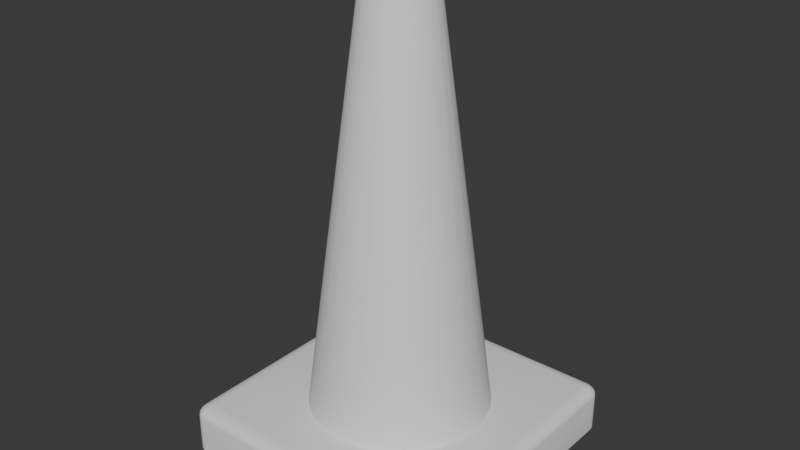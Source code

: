 # Source: Traffic_Cone.blend  (saved by Blender 4.2.66; exported with 4.5.12 LTS)
import bpy
from mathutils import Matrix  # noqa: F401  (used for matrix-valued properties, if any)

bpy.ops.wm.read_factory_settings(use_empty=True)
scene = bpy.context.scene
scene.name = 'Scene'

# ---- collections
col_collection = bpy.data.collections.new('Collection'); scene.collection.children.link(col_collection)

# ---- node groups
ng_auto_smooth = bpy.data.node_groups.new('Auto Smooth', 'GeometryNodeTree')
_s = ng_auto_smooth.interface.new_socket(name='Geometry', in_out='OUTPUT', socket_type='NodeSocketGeometry')
_s = ng_auto_smooth.interface.new_socket(name='Geometry', in_out='INPUT', socket_type='NodeSocketGeometry')
_s = ng_auto_smooth.interface.new_socket(name='Angle', in_out='INPUT', socket_type='NodeSocketFloat')
_s.subtype = 'ANGLE'
_s.min_value = 0.0
_s.max_value = 3.142
ng_auto_smooth.is_modifier = True
_N = ng_auto_smooth.nodes; _L = ng_auto_smooth.links
n0 = _N.new('NodeGroupOutput'); n0.name = 'Group Output'; n0.location = (480, -100)
n1 = _N.new('NodeGroupInput'); n1.name = 'Group Input'; n1.location = (-420, -300)
n2 = _N.new('NodeGroupInput'); n2.name = 'Group Input.001'; n2.location = (-60, -100)
n3 = _N.new('GeometryNodeSetShadeSmooth'); n3.name = 'Set Shade Smooth'; n3.location = (120, -100)
n3.domain = 'EDGE'
n4 = _N.new('GeometryNodeSetShadeSmooth'); n4.name = 'Set Shade Smooth.001'; n4.location = (300, -100)
n5 = _N.new('GeometryNodeInputMeshEdgeAngle'); n5.name = 'Edge Angle'; n5.location = (-420, -220)
n6 = _N.new('GeometryNodeInputEdgeSmooth'); n6.name = 'Is Edge Smooth'; n6.location = (-60, -160)
n7 = _N.new('GeometryNodeInputShadeSmooth'); n7.name = 'Is Face Smooth'; n7.location = (-240, -340)
n8 = _N.new('FunctionNodeBooleanMath'); n8.name = 'Boolean Math'; n8.location = (-60, -220)
n9 = _N.new('FunctionNodeCompare'); n9.name = 'Compare'; n9.location = (-240, -180)
n9.operation = 'LESS_EQUAL'
_L.new(n5.outputs[0], n9.inputs[0])
_L.new(n4.outputs[0], n0.inputs[0])
_L.new(n1.outputs[1], n9.inputs[1])
_L.new(n9.outputs[0], n8.inputs[0])
_L.new(n7.outputs[0], n8.inputs[1])
_L.new(n2.outputs[0], n3.inputs[0])
_L.new(n6.outputs[0], n3.inputs[1])
_L.new(n3.outputs[0], n4.inputs[0])
_L.new(n8.outputs[0], n3.inputs[2])
n0.is_active_output = True

# ---- world
world_world = bpy.data.worlds.new('World'); scene.world = world_world
world_world.use_nodes = True; world_world.node_tree.nodes.clear()
_N = world_world.node_tree.nodes; _L = world_world.node_tree.links
n0 = _N.new('ShaderNodeOutputWorld'); n0.name = 'World Output'; n0.location = (300, 300)
n1 = _N.new('ShaderNodeBackground'); n1.name = 'Background'; n1.location = (10, 300)
n1.inputs[0].default_value = (0.05088, 0.05088, 0.05088, 1.0)
_L.new(n1.outputs[0], n0.inputs[0])
n0.is_active_output = True
world_world.color = (0.05088, 0.05088, 0.05088)
world_world.use_sun_shadow = False
world_world.sun_shadow_jitter_overblur = 0.0

# ---- meshes
me_cube_001 = bpy.data.meshes.new('Cube.001')
me_cube_001.from_pydata([(-0.9, -1.0, 0.0), (-1.0, -0.9, 0.0), (-0.9309, -0.9951, 0.0), (-0.9588, -0.9809, 0.0), (-0.9809, -0.9588, 0.0), (-0.9951, -0.9309, 0.0), (-1.0, 0.9, 0.0), (-0.9, 1.0, 0.0), (-0.9951, 0.9309, 0.0), (-0.9809, 0.9588, 0.0), (-0.9588, 0.9809, 0.0), (-0.9309, 0.9951, 0.0), (1.0, -0.9, 0.0), (0.9, -1.0, 0.0), (0.9951, -0.9309, 0.0), (0.9809, -0.9588, 0.0), (0.9588, -0.9809, 0.0), (0.9309, -0.9951, 0.0), (0.9, 1.0, 0.0), (1.0, 0.9, 0.0), (0.9309, 0.9951, 0.0), (0.9588, 0.9809, 0.0), (0.9809, 0.9588, 0.0), (0.9951, 0.9309, 0.0), (-1.0, -0.9, 0.4), (-0.9309, -0.8946, 0.4951), (-0.9588, -0.8968, 0.4809), (-0.9809, -0.8985, 0.4588), (-0.9951, -0.8996, 0.4309), (-0.9, -1.0, 0.4), (-0.8946, -0.9309, 0.4951), (-0.8968, -0.9588, 0.4809), (-0.8985, -0.9809, 0.4588), (-0.8996, -0.9951, 0.4309), (-0.4438, -0.4438, 0.5), (-0.9951, -0.9309, 0.4), (-0.9286, -0.9093, 0.4951), (-0.9554, -0.918, 0.4809), (-0.9767, -0.9249, 0.4588), (-0.9904, -0.9294, 0.4309), (-0.9809, -0.9588, 0.4), (-0.9243, -0.9177, 0.4951), (-0.9471, -0.9342, 0.4809), (-0.9653, -0.9474, 0.4588), (-0.9769, -0.9559, 0.4309), (-0.9588, -0.9809, 0.4), (-0.9177, -0.9243, 0.4951), (-0.9342, -0.9471, 0.4809), (-0.9474, -0.9653, 0.4588), (-0.9559, -0.9769, 0.4309), (-0.9309, -0.9951, 0.4), (-0.9093, -0.9286, 0.4951), (-0.918, -0.9554, 0.4809), (-0.9249, -0.9767, 0.4588), (-0.9294, -0.9904, 0.4309), (-0.4438, 0.4438, 0.5), (-0.9, 1.0, 0.4), (-0.8946, 0.9309, 0.4951), (-0.8968, 0.9588, 0.4809), (-0.8985, 0.9809, 0.4588), (-0.8996, 0.9951, 0.4309), (-1.0, 0.9, 0.4), (-0.9309, 0.8946, 0.4951), (-0.9588, 0.8968, 0.4809), (-0.9809, 0.8985, 0.4588), (-0.9951, 0.8996, 0.4309), (-0.9309, 0.9951, 0.4), (-0.9093, 0.9286, 0.4951), (-0.918, 0.9554, 0.4809), (-0.9249, 0.9767, 0.4588), (-0.9294, 0.9904, 0.4309), (-0.9588, 0.9809, 0.4), (-0.9177, 0.9243, 0.4951), (-0.9342, 0.9471, 0.4809), (-0.9474, 0.9653, 0.4588), (-0.9559, 0.9769, 0.4309), (-0.9809, 0.9588, 0.4), (-0.9243, 0.9177, 0.4951), (-0.9471, 0.9342, 0.4809), (-0.9653, 0.9474, 0.4588), (-0.9769, 0.9559, 0.4309), (-0.9951, 0.9309, 0.4), (-0.9286, 0.9093, 0.4951), (-0.9554, 0.918, 0.4809), (-0.9767, 0.9249, 0.4588), (-0.9904, 0.9294, 0.4309), (0.9, -1.0, 0.4), (0.8946, -0.9309, 0.4951), (0.8968, -0.9588, 0.4809), (0.8985, -0.9809, 0.4588), (0.8996, -0.9951, 0.4309), (1.0, -0.9, 0.4), (0.9309, -0.8946, 0.4951), (0.9588, -0.8968, 0.4809), (0.9809, -0.8985, 0.4588), (0.9951, -0.8996, 0.4309), (0.4438, -0.4438, 0.5), (0.9309, -0.9951, 0.4), (0.9093, -0.9286, 0.4951), (0.918, -0.9554, 0.4809), (0.9249, -0.9767, 0.4588), (0.9294, -0.9904, 0.4309), (0.9588, -0.9809, 0.4), (0.9177, -0.9243, 0.4951), (0.9342, -0.9471, 0.4809), (0.9474, -0.9653, 0.4588), (0.9559, -0.9769, 0.4309), (0.9809, -0.9588, 0.4), (0.9243, -0.9177, 0.4951), (0.9471, -0.9342, 0.4809), (0.9653, -0.9474, 0.4588), (0.9769, -0.9559, 0.4309), (0.9951, -0.9309, 0.4), (0.9286, -0.9093, 0.4951), (0.9554, -0.918, 0.4809), (0.9767, -0.9249, 0.4588), (0.9904, -0.9294, 0.4309), (1.0, 0.9, 0.4), (0.9309, 0.8946, 0.4951), (0.9588, 0.8968, 0.4809), (0.9809, 0.8985, 0.4588), (0.9951, 0.8996, 0.4309), (0.9, 1.0, 0.4), (0.8946, 0.9309, 0.4951), (0.8968, 0.9588, 0.4809), (0.8985, 0.9809, 0.4588), (0.8996, 0.9951, 0.4309), (0.4438, 0.4438, 0.5), (0.9951, 0.9309, 0.4), (0.9286, 0.9093, 0.4951), (0.9554, 0.918, 0.4809), (0.9767, 0.9249, 0.4588), (0.9904, 0.9294, 0.4309), (0.9809, 0.9588, 0.4), (0.9243, 0.9177, 0.4951), (0.9471, 0.9342, 0.4809), (0.9653, 0.9474, 0.4588), (0.9769, 0.9559, 0.4309), (0.9588, 0.9809, 0.4), (0.9177, 0.9243, 0.4951), (0.9342, 0.9471, 0.4809), (0.9474, 0.9653, 0.4588), (0.9559, 0.9769, 0.4309), (0.9309, 0.9951, 0.4), (0.9093, 0.9286, 0.4951), (0.918, 0.9554, 0.4809), (0.9249, 0.9767, 0.4588), (0.9294, 0.9904, 0.4309), (-0.8992, 0.8992, 0.5), (0.8992, 0.8992, 0.5), (0.8992, -0.8992, 0.5), (-0.8992, -0.8992, 0.5), (5.219e-08, 0.6276, 0.5), (0.6276, -5.377e-08, 0.5), (-5.595e-08, -0.6276, 0.5), (-0.6276, 5.437e-08, 0.5), (0.2807, 0.5613, 0.5), (0.5613, -0.2807, 0.5), (-0.2807, -0.5613, 0.5), (-0.5613, 0.2807, 0.5), (-0.2807, 0.5613, 0.5), (0.5613, 0.2807, 0.5), (0.2807, -0.5613, 0.5), (-0.5613, -0.2807, 0.5), (0.3766, 0.5021, 0.5), (0.5021, -0.3766, 0.5), (-0.3766, -0.5021, 0.5), (-0.5021, 0.3766, 0.5), (-0.1522, 0.6089, 0.5), (0.6089, 0.1522, 0.5), (0.1522, -0.6089, 0.5), (-0.6089, -0.1522, 0.5), (0.1522, 0.6089, 0.5), (0.6089, -0.1522, 0.5), (-0.1522, -0.6089, 0.5), (-0.6089, 0.1522, 0.5), (-0.3766, 0.5021, 0.5), (0.5021, 0.3766, 0.5), (0.3766, -0.5021, 0.5), (-0.5021, -0.3766, 0.5), (0.1409, 0.1878, 4.9), (0.1085, 0.1439, 4.95), (0.1376, 0.1834, 4.919), (0.1303, 0.1735, 4.935), (0.1201, 0.1596, 4.946), (0.1274, 0.1274, 4.95), (0.166, 0.166, 4.9), (0.1412, 0.1412, 4.946), (0.1534, 0.1534, 4.935), (0.1621, 0.1621, 4.919), (0.1878, -0.1409, 4.9), (0.1439, -0.1085, 4.95), (0.1834, -0.1376, 4.919), (0.1735, -0.1303, 4.935), (0.1596, -0.1201, 4.946), (0.1274, -0.1274, 4.95), (0.166, -0.166, 4.9), (0.1412, -0.1412, 4.946), (0.1534, -0.1534, 4.935), (0.1621, -0.1621, 4.919), (-0.1409, -0.1878, 4.9), (-0.1085, -0.1439, 4.95), (-0.1376, -0.1834, 4.919), (-0.1303, -0.1735, 4.935), (-0.1201, -0.1596, 4.946), (-0.1274, -0.1274, 4.95), (-0.166, -0.166, 4.9), (-0.1412, -0.1412, 4.946), (-0.1534, -0.1534, 4.935), (-0.1621, -0.1621, 4.919), (-0.1878, 0.1409, 4.9), (-0.1439, 0.1085, 4.95), (-0.1834, 0.1376, 4.919), (-0.1735, 0.1303, 4.935), (-0.1596, 0.1201, 4.946), (-0.1274, 0.1274, 4.95), (-0.166, 0.166, 4.9), (-0.1412, 0.1412, 4.946), (-0.1534, 0.1534, 4.935), (-0.1621, 0.1621, 4.919), (-0.05694, 0.2278, 4.9), (-0.04398, 0.1745, 4.95), (-0.05563, 0.2224, 4.919), (-0.0527, 0.2104, 4.935), (-0.04861, 0.1936, 4.946), (-3.073e-08, 0.18, 4.95), (-2.898e-08, 0.2348, 4.9), (-3.033e-08, 0.1996, 4.946), (-2.992e-08, 0.2169, 4.935), (-2.942e-08, 0.2292, 4.919), (0.2278, 0.05694, 4.9), (0.1745, 0.04398, 4.95), (0.2224, 0.05563, 4.919), (0.2104, 0.0527, 4.935), (0.1936, 0.04861, 4.946), (0.18, -1.956e-08, 4.95), (0.2348, -2.128e-08, 4.9), (0.1996, -2.011e-08, 4.946), (0.2169, -2.066e-08, 4.935), (0.2292, -2.104e-08, 4.919), (0.05694, -0.2278, 4.9), (0.04398, -0.1745, 4.95), (0.05563, -0.2224, 4.919), (0.0527, -0.2104, 4.935), (0.04861, -0.1936, 4.946), (-6.799e-08, -0.18, 4.95), (-6.943e-08, -0.2348, 4.9), (-6.863e-08, -0.1996, 4.946), (-6.903e-08, -0.2169, 4.935), (-6.938e-08, -0.2292, 4.919), (-0.2278, -0.05694, 4.9), (-0.1745, -0.04398, 4.95), (-0.2224, -0.05563, 4.919), (-0.2104, -0.0527, 4.935), (-0.1936, -0.04861, 4.946), (-0.18, -9.313e-09, 4.95), (-0.2348, 1.917e-08, 4.9), (-0.1996, 1.426e-09, 4.946), (-0.2169, 1.071e-08, 4.935), (-0.2292, 1.685e-08, 4.919), (0.05694, 0.2278, 4.9), (0.04398, 0.1745, 4.95), (0.05563, 0.2224, 4.919), (0.0527, 0.2104, 4.935), (0.04861, 0.1936, 4.946), (0.08097, 0.1609, 4.95), (0.105, 0.21, 4.9), (0.08956, 0.1784, 4.946), (0.09714, 0.194, 4.935), (0.1026, 0.205, 4.919), (0.2278, -0.05694, 4.9), (0.1745, -0.04398, 4.95), (0.2224, -0.05563, 4.919), (0.2104, -0.0527, 4.935), (0.1936, -0.04861, 4.946), (0.1609, -0.08097, 4.95), (0.21, -0.105, 4.9), (0.1784, -0.08956, 4.946), (0.194, -0.09714, 4.935), (0.205, -0.1026, 4.919), (-0.05694, -0.2278, 4.9), (-0.04398, -0.1745, 4.95), (-0.05563, -0.2224, 4.919), (-0.0527, -0.2104, 4.935), (-0.04861, -0.1936, 4.946), (-0.08097, -0.1609, 4.95), (-0.105, -0.21, 4.9), (-0.08956, -0.1784, 4.946), (-0.09714, -0.194, 4.935), (-0.1026, -0.205, 4.919), (-0.2278, 0.05694, 4.9), (-0.1745, 0.04398, 4.95), (-0.2224, 0.05563, 4.919), (-0.2104, 0.0527, 4.935), (-0.1936, 0.04861, 4.946), (-0.1609, 0.08097, 4.95), (-0.21, 0.105, 4.9), (-0.1784, 0.08956, 4.946), (-0.194, 0.09714, 4.935), (-0.205, 0.1026, 4.919), (-0.1409, 0.1878, 4.9), (-0.1085, 0.1439, 4.95), (-0.1376, 0.1834, 4.919), (-0.1303, 0.1735, 4.935), (-0.1201, 0.1596, 4.946), (-0.08097, 0.1609, 4.95), (-0.105, 0.21, 4.9), (-0.08956, 0.1784, 4.946), (-0.09714, 0.194, 4.935), (-0.1026, 0.205, 4.919), (0.1878, 0.1409, 4.9), (0.1439, 0.1085, 4.95), (0.1834, 0.1376, 4.919), (0.1735, 0.1303, 4.935), (0.1596, 0.1201, 4.946), (0.1609, 0.08097, 4.95), (0.21, 0.105, 4.9), (0.1784, 0.08956, 4.946), (0.194, 0.09714, 4.935), (0.205, 0.1026, 4.919), (0.1409, -0.1878, 4.9), (0.1085, -0.1439, 4.95), (0.1376, -0.1834, 4.919), (0.1303, -0.1735, 4.935), (0.1201, -0.1596, 4.946), (0.08097, -0.1609, 4.95), (0.105, -0.21, 4.9), (0.08956, -0.1784, 4.946), (0.09714, -0.194, 4.935), (0.1026, -0.205, 4.919), (-0.1878, -0.1409, 4.9), (-0.1439, -0.1085, 4.95), (-0.1834, -0.1376, 4.919), (-0.1735, -0.1303, 4.935), (-0.1596, -0.1201, 4.946), (-0.1609, -0.08097, 4.95), (-0.21, -0.105, 4.9), (-0.1784, -0.08956, 4.946), (-0.194, -0.09714, 4.935), (-0.205, -0.1026, 4.919), (0.1085, 0.1439, 0.6713), (0.1274, 0.1274, 0.6713), (0.1439, -0.1085, 0.6713), (0.1274, -0.1274, 0.6713), (-0.1085, -0.1439, 0.6713), (-0.1274, -0.1274, 0.6713), (-0.1439, 0.1085, 0.6713), (-0.1274, 0.1274, 0.6713), (-0.04398, 0.1745, 0.6713), (-2.132e-06, 0.18, 0.6713), (0.1745, 0.04398, 0.6713), (0.18, -1.956e-08, 0.6713), (0.04398, -0.1745, 0.6713), (-2.169e-06, -0.18, 0.6713), (-0.1745, -0.04398, 0.6713), (-0.18, -9.313e-09, 0.6713), (0.04398, 0.1745, 0.6713), (0.08097, 0.1609, 0.6713), (0.1745, -0.04398, 0.6713), (0.1609, -0.08097, 0.6713), (-0.04398, -0.1745, 0.6713), (-0.08098, -0.1609, 0.6713), (-0.1745, 0.04398, 0.6713), (-0.1609, 0.08097, 0.6713), (-0.1085, 0.1439, 0.6713), (-0.08098, 0.1609, 0.6713), (0.1439, 0.1085, 0.6713), (0.1609, 0.08097, 0.6713), (0.1085, -0.1439, 0.6713), (0.08097, -0.1609, 0.6713), (-0.1439, -0.1085, 0.6713), (-0.1609, -0.08097, 0.6713)], [], [(4, 40, 35, 5), (97, 17, 16, 102), (0, 29, 50, 2), (81, 8, 6, 61), (13, 86, 29, 0), (56, 7, 11, 66), (2, 50, 45, 3), (3, 45, 40, 4), (1, 24, 61, 6), (7, 56, 122, 18), (71, 10, 9, 76), (76, 9, 8, 81), (86, 13, 17, 97), (66, 11, 10, 71), (143, 20, 18, 122), (133, 22, 21, 138), (138, 21, 20, 143), (128, 23, 22, 133), (112, 14, 12, 91), (102, 16, 15, 107), (107, 15, 14, 112), (117, 19, 23, 128), (19, 117, 91, 12), (6, 8, 9, 10, 11, 7, 18, 20, 21, 22, 23, 19, 12, 14, 15, 16, 17, 13, 0, 2, 3, 4, 5, 1), (151, 51, 30), (30, 51, 52, 31), (31, 52, 53, 32), (32, 53, 54, 33), (33, 54, 50, 29), (151, 46, 51), (51, 46, 47, 52), (52, 47, 48, 53), (53, 48, 49, 54), (54, 49, 45, 50), (151, 41, 46), (46, 41, 42, 47), (47, 42, 43, 48), (48, 43, 44, 49), (49, 44, 40, 45), (151, 36, 41), (41, 36, 37, 42), (42, 37, 38, 43), (43, 38, 39, 44), (44, 39, 35, 40), (151, 25, 36), (36, 25, 26, 37), (37, 26, 27, 38), (38, 27, 28, 39), (39, 28, 24, 35), (148, 57, 67), (67, 57, 58, 68), (68, 58, 59, 69), (69, 59, 60, 70), (70, 60, 56, 66), (148, 67, 72), (72, 67, 68, 73), (73, 68, 69, 74), (74, 69, 70, 75), (75, 70, 66, 71), (148, 72, 77), (77, 72, 73, 78), (78, 73, 74, 79), (79, 74, 75, 80), (80, 75, 71, 76), (148, 77, 82), (82, 77, 78, 83), (83, 78, 79, 84), (84, 79, 80, 85), (85, 80, 76, 81), (148, 82, 62), (62, 82, 83, 63), (63, 83, 84, 64), (64, 84, 85, 65), (65, 85, 81, 61), (149, 118, 129), (129, 118, 119, 130), (130, 119, 120, 131), (131, 120, 121, 132), (132, 121, 117, 128), (149, 129, 134), (134, 129, 130, 135), (135, 130, 131, 136), (136, 131, 132, 137), (137, 132, 128, 133), (149, 134, 139), (139, 134, 135, 140), (140, 135, 136, 141), (141, 136, 137, 142), (142, 137, 133, 138), (149, 139, 144), (144, 139, 140, 145), (145, 140, 141, 146), (146, 141, 142, 147), (147, 142, 138, 143), (149, 144, 123), (123, 144, 145, 124), (124, 145, 146, 125), (125, 146, 147, 126), (126, 147, 143, 122), (150, 87, 98), (98, 87, 88, 99), (99, 88, 89, 100), (100, 89, 90, 101), (101, 90, 86, 97), (150, 98, 103), (103, 98, 99, 104), (104, 99, 100, 105), (105, 100, 101, 106), (106, 101, 97, 102), (150, 103, 108), (108, 103, 104, 109), (109, 104, 105, 110), (110, 105, 106, 111), (111, 106, 102, 107), (150, 108, 113), (113, 108, 109, 114), (114, 109, 110, 115), (115, 110, 111, 116), (116, 111, 107, 112), (150, 113, 92), (92, 113, 114, 93), (93, 114, 115, 94), (94, 115, 116, 95), (95, 116, 112, 91), (151, 148, 62, 25), (25, 62, 63, 26), (26, 63, 64, 27), (27, 64, 65, 28), (28, 65, 61, 24), (150, 151, 30, 87), (87, 30, 31, 88), (88, 31, 32, 89), (89, 32, 33, 90), (90, 33, 29, 86), (91, 117, 121, 95), (95, 121, 120, 94), (94, 120, 119, 93), (93, 119, 118, 92), (92, 118, 149, 150), (122, 56, 60, 126), (126, 60, 59, 125), (125, 59, 58, 124), (124, 58, 57, 123), (123, 57, 148, 149), (5, 35, 24, 1), (55, 176, 160, 168, 152, 172, 156, 164, 127, 149, 148), (127, 177, 161, 169, 153, 173, 157, 165, 96, 150, 149), (96, 178, 162, 170, 154, 174, 158, 166, 34, 151, 150), (34, 179, 163, 171, 155, 175, 159, 167, 55, 148, 151), (156, 172, 260, 266), (164, 156, 266, 180), (163, 179, 330, 336), (152, 168, 220, 226), (96, 165, 190, 196), (177, 127, 186, 310), (34, 166, 200, 206), (178, 96, 196, 320), (168, 160, 306, 220), (55, 167, 210, 216), (179, 34, 206, 330), (169, 161, 316, 230), (176, 55, 216, 300), (170, 162, 326, 240), (172, 152, 226, 260), (171, 163, 336, 250), (173, 153, 236, 270), (157, 173, 270, 276), (174, 154, 246, 280), (158, 174, 280, 286), (195, 191, 342, 343), (175, 155, 256, 290), (159, 175, 290, 296), (165, 157, 276, 190), (153, 169, 230, 236), (160, 176, 300, 306), (166, 158, 286, 200), (154, 170, 240, 246), (161, 177, 310, 316), (167, 159, 296, 210), (155, 171, 250, 256), (162, 178, 320, 326), (181, 185, 187, 184), (184, 187, 188, 183), (183, 188, 189, 182), (182, 189, 186, 180), (191, 195, 197, 194), (194, 197, 198, 193), (193, 198, 199, 192), (192, 199, 196, 190), (201, 205, 207, 204), (204, 207, 208, 203), (203, 208, 209, 202), (202, 209, 206, 200), (211, 215, 217, 214), (214, 217, 218, 213), (213, 218, 219, 212), (212, 219, 216, 210), (221, 225, 227, 224), (224, 227, 228, 223), (223, 228, 229, 222), (222, 229, 226, 220), (231, 235, 237, 234), (234, 237, 238, 233), (233, 238, 239, 232), (232, 239, 236, 230), (241, 245, 247, 244), (244, 247, 248, 243), (243, 248, 249, 242), (242, 249, 246, 240), (251, 255, 257, 254), (254, 257, 258, 253), (253, 258, 259, 252), (252, 259, 256, 250), (261, 265, 267, 264), (264, 267, 268, 263), (263, 268, 269, 262), (262, 269, 266, 260), (271, 275, 277, 274), (274, 277, 278, 273), (273, 278, 279, 272), (272, 279, 276, 270), (281, 285, 287, 284), (284, 287, 288, 283), (283, 288, 289, 282), (282, 289, 286, 280), (291, 295, 297, 294), (294, 297, 298, 293), (293, 298, 299, 292), (292, 299, 296, 290), (301, 305, 307, 304), (304, 307, 308, 303), (303, 308, 309, 302), (302, 309, 306, 300), (311, 315, 317, 314), (314, 317, 318, 313), (313, 318, 319, 312), (312, 319, 316, 310), (321, 325, 327, 324), (324, 327, 328, 323), (323, 328, 329, 322), (322, 329, 326, 320), (331, 335, 337, 334), (334, 337, 338, 333), (333, 338, 339, 332), (332, 339, 336, 330), (265, 181, 184, 267), (267, 184, 183, 268), (268, 183, 182, 269), (269, 182, 180, 266), (275, 191, 194, 277), (277, 194, 193, 278), (278, 193, 192, 279), (279, 192, 190, 276), (285, 201, 204, 287), (287, 204, 203, 288), (288, 203, 202, 289), (289, 202, 200, 286), (295, 211, 214, 297), (297, 214, 213, 298), (298, 213, 212, 299), (299, 212, 210, 296), (305, 221, 224, 307), (307, 224, 223, 308), (308, 223, 222, 309), (309, 222, 220, 306), (315, 231, 234, 317), (317, 234, 233, 318), (318, 233, 232, 319), (319, 232, 230, 316), (325, 241, 244, 327), (327, 244, 243, 328), (328, 243, 242, 329), (329, 242, 240, 326), (335, 251, 254, 337), (337, 254, 253, 338), (338, 253, 252, 339), (339, 252, 250, 336), (225, 261, 264, 227), (227, 264, 263, 228), (228, 263, 262, 229), (229, 262, 260, 226), (235, 271, 274, 237), (237, 274, 273, 238), (238, 273, 272, 239), (239, 272, 270, 236), (245, 281, 284, 247), (247, 284, 283, 248), (248, 283, 282, 249), (249, 282, 280, 246), (255, 291, 294, 257), (257, 294, 293, 258), (258, 293, 292, 259), (259, 292, 290, 256), (215, 301, 304, 217), (217, 304, 303, 218), (218, 303, 302, 219), (219, 302, 300, 216), (185, 311, 314, 187), (187, 314, 313, 188), (188, 313, 312, 189), (189, 312, 310, 186), (195, 321, 324, 197), (197, 324, 323, 198), (198, 323, 322, 199), (199, 322, 320, 196), (205, 331, 334, 207), (207, 334, 333, 208), (208, 333, 332, 209), (209, 332, 330, 206), (127, 164, 180, 186), (340, 357, 356, 349, 348, 365, 364, 347, 346, 363, 362, 355, 354, 371, 370, 345, 344, 361, 360, 353, 352, 369, 368, 343, 342, 359, 358, 351, 350, 367, 366, 341), (185, 181, 340, 341), (331, 205, 345, 370), (251, 335, 371, 354), (281, 245, 353, 360), (201, 285, 361, 344), (311, 185, 341, 366), (231, 315, 367, 350), (261, 225, 349, 356), (181, 265, 357, 340), (291, 255, 355, 362), (335, 331, 370, 371), (211, 295, 363, 346), (325, 321, 368, 369), (315, 311, 366, 367), (305, 301, 364, 365), (321, 195, 343, 368), (295, 291, 362, 363), (241, 325, 369, 352), (285, 281, 360, 361), (275, 271, 358, 359), (265, 261, 356, 357), (255, 251, 354, 355), (271, 235, 351, 358), (191, 275, 359, 342), (245, 241, 352, 353), (235, 231, 350, 351), (225, 221, 348, 349), (215, 211, 346, 347), (301, 215, 347, 364), (221, 305, 365, 348), (205, 201, 344, 345)])
me_cube_001.polygons.foreach_set('use_smooth', [True] * 342)
_uv = me_cube_001.uv_layers.new(name='UVMap')
_uv.uv.foreach_set('vector', [0.2994, 0.8297, 0.3597, 0.8233, 0.3604, 0.8278, 0.3001, 0.8342, 0.4349, 0.8219, 0.3749, 0.8297, 0.3741, 0.8252, 0.4341, 0.8174, 0.2985, 0.8164, 0.3588, 0.81, 0.3589, 0.814, 0.2986, 0.8204, 0.2847, 0.8574, 0.2243, 0.8622, 0.2242, 0.8577, 0.2846, 0.8529, 0.3034, 0.6132, 0.3637, 0.6068, 0.3588, 0.81, 0.2985, 0.8164, 0.2109, 0.6106, 0.1505, 0.6154, 0.1507, 0.6116, 0.2111, 0.6068, 0.2986, 0.8204, 0.3589, 0.814, 0.3592, 0.8186, 0.2989, 0.825, 0.2989, 0.825, 0.3592, 0.8186, 0.3597, 0.8233, 0.2994, 0.8297, 0.2248, 0.6154, 0.2852, 0.6106, 0.2846, 0.8529, 0.2242, 0.8577, 0.1505, 0.6154, 0.2109, 0.6106, 0.2103, 0.8529, 0.1499, 0.8577, 0.2857, 0.8668, 0.2252, 0.8716, 0.2247, 0.867, 0.2851, 0.8622, 0.2851, 0.8622, 0.2247, 0.867, 0.2243, 0.8622, 0.2847, 0.8574, 0.4359, 0.8256, 0.3759, 0.8335, 0.3749, 0.8297, 0.4349, 0.8219, 0.2864, 0.8707, 0.226, 0.8755, 0.2252, 0.8716, 0.2857, 0.8668, 0.2105, 0.8574, 0.15, 0.8622, 0.1499, 0.8577, 0.2103, 0.8529, 0.2114, 0.8668, 0.151, 0.8716, 0.1504, 0.867, 0.2108, 0.8622, 0.2108, 0.8622, 0.1504, 0.867, 0.15, 0.8622, 0.2105, 0.8574, 0.2121, 0.8707, 0.1517, 0.8755, 0.151, 0.8716, 0.2114, 0.8668, 0.4332, 0.8081, 0.3731, 0.8159, 0.3731, 0.812, 0.4331, 0.8042, 0.4341, 0.8174, 0.3741, 0.8252, 0.3735, 0.8204, 0.4335, 0.8126, 0.4335, 0.8126, 0.3735, 0.8204, 0.3731, 0.8159, 0.4332, 0.8081, 0.2129, 0.8736, 0.1525, 0.8784, 0.1517, 0.8755, 0.2121, 0.8707, 0.3782, 0.6147, 0.4382, 0.6069, 0.4331, 0.8042, 0.3731, 0.812, 0.441, 2.416e-08, 0.4457, 0.0007497, 0.45, 0.002925, 0.4534, 0.006314, 0.4555, 0.01058, 0.4563, 0.01532, 0.4563, 0.291, 0.4555, 0.2958, 0.4534, 0.3, 0.45, 0.3034, 0.4457, 0.3056, 0.441, 0.3064, 0.1652, 0.3064, 0.1605, 0.3056, 0.1562, 0.3034, 0.1529, 0.3, 0.1507, 0.2958, 0.1499, 0.291, 0.1499, 0.01532, 0.1507, 0.01058, 0.1529, 0.006314, 0.1562, 0.002925, 0.1605, 0.0007497, 0.1652, 3.346e-09, 0.1624, 0.5943, 0.1579, 0.5958, 0.1576, 0.5936, 0.1576, 0.5936, 0.1579, 0.5958, 0.1538, 0.5971, 0.1533, 0.5938, 0.1533, 0.5938, 0.1538, 0.5971, 0.1505, 0.5981, 0.1499, 0.5941, 0.3682, 0.8108, 0.3683, 0.8142, 0.3637, 0.8138, 0.3636, 0.8099, 0.3636, 0.8099, 0.3637, 0.8138, 0.3589, 0.814, 0.3588, 0.81, 0.1624, 0.5943, 0.1586, 0.5971, 0.1579, 0.5958, 0.1579, 0.5958, 0.1586, 0.5971, 0.155, 0.5996, 0.1538, 0.5971, 0.3722, 0.8153, 0.3724, 0.818, 0.3685, 0.8179, 0.3683, 0.8142, 0.3683, 0.8142, 0.3685, 0.8179, 0.364, 0.8181, 0.3637, 0.8138, 0.3637, 0.8138, 0.364, 0.8181, 0.3592, 0.8186, 0.3589, 0.814, 0.1624, 0.5943, 0.1596, 0.5981, 0.1586, 0.5971, 0.1586, 0.5971, 0.1596, 0.5981, 0.157, 0.6016, 0.155, 0.5996, 0.3724, 0.818, 0.3727, 0.8207, 0.3689, 0.8218, 0.3685, 0.8179, 0.3685, 0.8179, 0.3689, 0.8218, 0.3645, 0.8227, 0.364, 0.8181, 0.364, 0.8181, 0.3645, 0.8227, 0.3597, 0.8233, 0.3592, 0.8186, 0.1624, 0.5943, 0.1608, 0.5988, 0.1596, 0.5981, 0.1596, 0.5981, 0.1608, 0.5988, 0.1595, 0.6029, 0.157, 0.6016, 0.3727, 0.8207, 0.3731, 0.8233, 0.3695, 0.8254, 0.3689, 0.8218, 0.3689, 0.8218, 0.3695, 0.8254, 0.3651, 0.8269, 0.3645, 0.8227, 0.3645, 0.8227, 0.3651, 0.8269, 0.3604, 0.8278, 0.3597, 0.8233, 0.1624, 0.5943, 0.1631, 0.5992, 0.1608, 0.5988, 0.1608, 0.5988, 0.1631, 0.5992, 0.1627, 0.6035, 0.1595, 0.6029, 0.1595, 0.6029, 0.1627, 0.6035, 0.1624, 0.6068, 0.1584, 0.6061, 0.2947, 0.6083, 0.2946, 0.6115, 0.29, 0.6107, 0.2902, 0.607, 0.2902, 0.607, 0.29, 0.6107, 0.2852, 0.6106, 0.2854, 0.6068, 0.4379, 0.5977, 0.4428, 0.5971, 0.4424, 0.5993, 0.4424, 0.5993, 0.4428, 0.5971, 0.447, 0.5975, 0.4465, 0.6007, 0.4465, 0.6007, 0.447, 0.5975, 0.4504, 0.5978, 0.4497, 0.6018, 0.2204, 0.6083, 0.2203, 0.6115, 0.2157, 0.6107, 0.2159, 0.607, 0.2159, 0.607, 0.2157, 0.6107, 0.2109, 0.6106, 0.2111, 0.6068, 0.4379, 0.5977, 0.4424, 0.5993, 0.4417, 0.6006, 0.4417, 0.6006, 0.4424, 0.5993, 0.4465, 0.6007, 0.4452, 0.6032, 0.4452, 0.6032, 0.4465, 0.6007, 0.4497, 0.6018, 0.4479, 0.6052, 0.2948, 0.8648, 0.2954, 0.868, 0.2911, 0.8698, 0.2904, 0.8661, 0.2904, 0.8661, 0.2911, 0.8698, 0.2864, 0.8707, 0.2857, 0.8668, 0.4379, 0.5977, 0.4417, 0.6006, 0.4407, 0.6016, 0.4407, 0.6016, 0.4417, 0.6006, 0.4452, 0.6032, 0.4432, 0.6051, 0.2982, 0.8604, 0.2985, 0.8631, 0.2948, 0.8648, 0.2944, 0.8611, 0.2944, 0.8611, 0.2948, 0.8648, 0.2904, 0.8661, 0.2899, 0.8618, 0.2899, 0.8618, 0.2904, 0.8661, 0.2857, 0.8668, 0.2851, 0.8622, 0.4379, 0.5977, 0.4407, 0.6016, 0.4394, 0.6022, 0.4394, 0.6022, 0.4407, 0.6016, 0.4432, 0.6051, 0.4407, 0.6064, 0.298, 0.8576, 0.2982, 0.8604, 0.2944, 0.8611, 0.2941, 0.8573, 0.2941, 0.8573, 0.2944, 0.8611, 0.2899, 0.8618, 0.2895, 0.8572, 0.2895, 0.8572, 0.2899, 0.8618, 0.2851, 0.8622, 0.2847, 0.8574, 0.4379, 0.5977, 0.4394, 0.6022, 0.4371, 0.6026, 0.4371, 0.6026, 0.4394, 0.6022, 0.4407, 0.6064, 0.4374, 0.6068, 0.2979, 0.8545, 0.298, 0.8576, 0.2941, 0.8573, 0.294, 0.8534, 0.294, 0.8534, 0.2941, 0.8573, 0.2895, 0.8572, 0.2894, 0.8529, 0.2894, 0.8529, 0.2895, 0.8572, 0.2847, 0.8574, 0.2846, 0.8529, 0.4413, 0.3223, 0.4406, 0.3174, 0.4429, 0.3178, 0.4429, 0.3178, 0.4406, 0.3174, 0.441, 0.3131, 0.4443, 0.3137, 0.4443, 0.3137, 0.441, 0.3131, 0.4413, 0.3097, 0.4454, 0.3104, 0.2211, 0.868, 0.2218, 0.8704, 0.2175, 0.8726, 0.2168, 0.8698, 0.2168, 0.8698, 0.2175, 0.8726, 0.2129, 0.8736, 0.2121, 0.8707, 0.4413, 0.3223, 0.4429, 0.3178, 0.4442, 0.3185, 0.4442, 0.3185, 0.4429, 0.3178, 0.4443, 0.3137, 0.4467, 0.315, 0.4467, 0.315, 0.4443, 0.3137, 0.4454, 0.3104, 0.4488, 0.3122, 0.2205, 0.8648, 0.2211, 0.868, 0.2168, 0.8698, 0.2161, 0.8661, 0.2161, 0.8661, 0.2168, 0.8698, 0.2121, 0.8707, 0.2114, 0.8668, 0.4413, 0.3223, 0.4442, 0.3185, 0.4452, 0.3195, 0.4452, 0.3195, 0.4442, 0.3185, 0.4467, 0.315, 0.4487, 0.317, 0.2239, 0.8604, 0.2242, 0.8631, 0.2205, 0.8648, 0.2201, 0.8611, 0.2201, 0.8611, 0.2205, 0.8648, 0.2161, 0.8661, 0.2156, 0.8618, 0.2156, 0.8618, 0.2161, 0.8661, 0.2114, 0.8668, 0.2108, 0.8622, 0.4413, 0.3223, 0.4452, 0.3195, 0.4458, 0.3208, 0.4458, 0.3208, 0.4452, 0.3195, 0.4487, 0.317, 0.4499, 0.3195, 0.2237, 0.8576, 0.2239, 0.8604, 0.2201, 0.8611, 0.2198, 0.8573, 0.2198, 0.8573, 0.2201, 0.8611, 0.2156, 0.8618, 0.2152, 0.8572, 0.2152, 0.8572, 0.2156, 0.8618, 0.2108, 0.8622, 0.2105, 0.8574, 0.4413, 0.3223, 0.4458, 0.3208, 0.4461, 0.323, 0.4461, 0.323, 0.4458, 0.3208, 0.4499, 0.3195, 0.4504, 0.3227, 0.2236, 0.8545, 0.2237, 0.8576, 0.2198, 0.8573, 0.2197, 0.8534, 0.2197, 0.8534, 0.2198, 0.8573, 0.2152, 0.8572, 0.2151, 0.8529, 0.2151, 0.8529, 0.2152, 0.8572, 0.2105, 0.8574, 0.2103, 0.8529, 0.1658, 0.3189, 0.161, 0.3195, 0.1614, 0.3173, 0.1614, 0.3173, 0.161, 0.3195, 0.1567, 0.3191, 0.1573, 0.3159, 0.1573, 0.3159, 0.1567, 0.3191, 0.1533, 0.3188, 0.154, 0.3148, 0.444, 0.8193, 0.4448, 0.8226, 0.4405, 0.8245, 0.4396, 0.8209, 0.4396, 0.8209, 0.4405, 0.8245, 0.4359, 0.8256, 0.4349, 0.8219, 0.1658, 0.3189, 0.1614, 0.3173, 0.162, 0.316, 0.162, 0.316, 0.1614, 0.3173, 0.1573, 0.3159, 0.1586, 0.3134, 0.4471, 0.8147, 0.4476, 0.8173, 0.444, 0.8193, 0.4433, 0.8157, 0.4433, 0.8157, 0.444, 0.8193, 0.4396, 0.8209, 0.4389, 0.8166, 0.4389, 0.8166, 0.4396, 0.8209, 0.4349, 0.8219, 0.4341, 0.8174, 0.1658, 0.3189, 0.162, 0.316, 0.1631, 0.315, 0.1631, 0.315, 0.162, 0.316, 0.1586, 0.3134, 0.1606, 0.3115, 0.4468, 0.8119, 0.4471, 0.8147, 0.4433, 0.8157, 0.4428, 0.8119, 0.4428, 0.8119, 0.4433, 0.8157, 0.4389, 0.8166, 0.4383, 0.8121, 0.4383, 0.8121, 0.4389, 0.8166, 0.4341, 0.8174, 0.4335, 0.8126, 0.1658, 0.3189, 0.1631, 0.315, 0.1643, 0.3144, 0.1643, 0.3144, 0.1631, 0.315, 0.1606, 0.3115, 0.1631, 0.3102, 0.4465, 0.8092, 0.4468, 0.8119, 0.4428, 0.8119, 0.4426, 0.8082, 0.4426, 0.8082, 0.4428, 0.8119, 0.4383, 0.8121, 0.4379, 0.8078, 0.4379, 0.8078, 0.4383, 0.8121, 0.4335, 0.8126, 0.4332, 0.8081, 0.1658, 0.3189, 0.1643, 0.3144, 0.1666, 0.314, 0.1666, 0.314, 0.1643, 0.3144, 0.1631, 0.3102, 0.1663, 0.3097, 0.1663, 0.3097, 0.1631, 0.3102, 0.162, 0.3069, 0.1661, 0.3064, 0.4425, 0.8049, 0.4426, 0.8082, 0.4379, 0.8078, 0.4379, 0.804, 0.4379, 0.804, 0.4379, 0.8078, 0.4332, 0.8081, 0.4331, 0.8042, 0.1624, 0.5943, 0.4379, 0.5977, 0.4371, 0.6026, 0.1631, 0.5992, 0.1631, 0.5992, 0.4371, 0.6026, 0.4374, 0.6068, 0.1627, 0.6035, 0.2985, 0.6131, 0.2979, 0.8545, 0.294, 0.8534, 0.2946, 0.6115, 0.2946, 0.6115, 0.294, 0.8534, 0.2894, 0.8529, 0.29, 0.6107, 0.29, 0.6107, 0.2894, 0.8529, 0.2846, 0.8529, 0.2852, 0.6106, 0.1658, 0.3189, 0.1624, 0.5943, 0.1576, 0.5936, 0.161, 0.3195, 0.161, 0.3195, 0.1576, 0.5936, 0.1533, 0.5938, 0.1567, 0.3191, 0.1567, 0.3191, 0.1533, 0.5938, 0.1499, 0.5941, 0.1533, 0.3188, 0.3731, 0.608, 0.3682, 0.8108, 0.3636, 0.8099, 0.3685, 0.6069, 0.3685, 0.6069, 0.3636, 0.8099, 0.3588, 0.81, 0.3637, 0.6068, 0.4331, 0.8042, 0.4382, 0.6069, 0.443, 0.6068, 0.4379, 0.804, 0.4379, 0.804, 0.443, 0.6068, 0.4476, 0.6079, 0.4425, 0.8049, 0.1661, 0.3064, 0.4413, 0.3097, 0.441, 0.3131, 0.1663, 0.3097, 0.1663, 0.3097, 0.441, 0.3131, 0.4406, 0.3174, 0.1666, 0.314, 0.1666, 0.314, 0.4406, 0.3174, 0.4413, 0.3223, 0.1658, 0.3189, 0.2103, 0.8529, 0.2109, 0.6106, 0.2157, 0.6107, 0.2151, 0.8529, 0.2151, 0.8529, 0.2157, 0.6107, 0.2203, 0.6115, 0.2197, 0.8534, 0.2197, 0.8534, 0.2203, 0.6115, 0.2242, 0.6131, 0.2236, 0.8545, 0.4504, 0.3227, 0.447, 0.5975, 0.4428, 0.5971, 0.4461, 0.323, 0.4461, 0.323, 0.4428, 0.5971, 0.4379, 0.5977, 0.4413, 0.3223, 0.225, 0.6116, 0.2854, 0.6068, 0.2852, 0.6106, 0.2248, 0.6154, 0.369, 0.5271, 0.3781, 0.5169, 0.3873, 0.5023, 0.3948, 0.4828, 0.398, 0.4595, 0.3954, 0.4361, 0.3884, 0.4164, 0.3795, 0.4016, 0.3707, 0.3912, 0.4413, 0.3223, 0.4379, 0.5977, 0.3707, 0.3912, 0.3605, 0.3821, 0.3459, 0.3728, 0.3263, 0.3653, 0.303, 0.3622, 0.2797, 0.3647, 0.2599, 0.3718, 0.2451, 0.3807, 0.2347, 0.3895, 0.1658, 0.3189, 0.4413, 0.3223, 0.2347, 0.3895, 0.2257, 0.3997, 0.2164, 0.4142, 0.2089, 0.4338, 0.2057, 0.4571, 0.2083, 0.4805, 0.2154, 0.5002, 0.2243, 0.515, 0.2331, 0.5254, 0.1624, 0.5943, 0.1658, 0.3189, 0.2331, 0.5254, 0.2432, 0.5345, 0.2578, 0.5437, 0.2774, 0.5513, 0.3007, 0.5544, 0.324, 0.5518, 0.3438, 0.5448, 0.3586, 0.5359, 0.369, 0.5271, 0.4379, 0.5977, 0.1624, 0.5943, 0.518, 0.6832, 0.4973, 0.684, 0.4716, 0.009154, 0.4794, 0.008855, 0.5352, 0.6821, 0.518, 0.6832, 0.4794, 0.008855, 0.4858, 0.008416, 0.8265, 0.6792, 0.8099, 0.6809, 0.7583, 0.007092, 0.7645, 0.006477, 0.4754, 0.6841, 0.4563, 0.6832, 0.4563, 0.008839, 0.4634, 0.009167, 0.08181, 0.6825, 0.06825, 0.6815, 0.1194, 0.008373, 0.1244, 0.008751, 0.5612, 0.6794, 0.5485, 0.6808, 0.4908, 0.007955, 0.4955, 0.007405, 0.7964, 0.6819, 0.7828, 0.6827, 0.7481, 0.007759, 0.7532, 0.007475, 0.09539, 0.6832, 0.08181, 0.6825, 0.1244, 0.008751, 0.1295, 0.009016, 0.7274, 0.6742, 0.7117, 0.6772, 0.6367, 0.006595, 0.6426, 0.005476, 0.684, 0.6808, 0.6708, 0.6821, 0.6214, 0.008416, 0.6263, 0.007955, 0.8099, 0.6809, 0.7964, 0.6819, 0.7532, 0.007475, 0.7583, 0.007092, 0.5918, 0.6742, 0.5761, 0.6772, 0.5011, 0.006595, 0.507, 0.005476, 0.6968, 0.6794, 0.684, 0.6808, 0.6263, 0.007955, 0.6311, 0.007405, 0.1313, 0.6835, 0.1122, 0.6837, 0.1358, 0.009181, 0.143, 0.009118, 0.4973, 0.684, 0.4754, 0.6841, 0.4634, 0.009167, 0.4716, 0.009154, 0.8451, 0.6768, 0.8265, 0.6792, 0.7645, 0.006477, 0.7715, 0.00556, 0.03258, 0.6773, 0.01425, 0.6738, 0.09917, 0.005498, 0.106, 0.006781, 0.05152, 0.6798, 0.03258, 0.6773, 0.106, 0.006781, 0.1131, 0.007744, 0.7465, 0.6833, 0.7274, 0.6825, 0.7274, 0.007699, 0.7346, 0.007986, 0.7659, 0.6832, 0.7465, 0.6833, 0.7346, 0.007986, 0.7418, 0.007968, 0.9398, 0.0001554, 0.9435, 3.659e-05, 0.9435, 0.6482, 0.9398, 0.6483, 0.6328, 0.684, 0.611, 0.6841, 0.599, 0.009167, 0.6072, 0.009154, 0.6536, 0.6832, 0.6328, 0.684, 0.6072, 0.009154, 0.6149, 0.008855, 0.06825, 0.6815, 0.05152, 0.6798, 0.1131, 0.007744, 0.1194, 0.008373, 0.01425, 0.6738, 2.577e-09, 0.67, 0.09384, 0.004073, 0.09917, 0.005498, 0.7117, 0.6772, 0.6968, 0.6794, 0.6311, 0.007405, 0.6367, 0.006595, 0.7828, 0.6827, 0.7659, 0.6832, 0.7418, 0.007968, 0.7481, 0.007759, 0.1499, 0.6824, 0.1313, 0.6835, 0.143, 0.009118, 0.1499, 0.00871, 0.5761, 0.6772, 0.5612, 0.6794, 0.4955, 0.007405, 0.5011, 0.006595, 0.6708, 0.6821, 0.6536, 0.6832, 0.6149, 0.008855, 0.6214, 0.008416, 0.611, 0.6841, 0.5918, 0.6832, 0.5918, 0.008839, 0.599, 0.009167, 0.1122, 0.6837, 0.09539, 0.6832, 0.1295, 0.009016, 0.1358, 0.009181, 0.04097, 0.7431, 0.04456, 0.7418, 0.04581, 0.7445, 0.04179, 0.746, 0.04179, 0.746, 0.04581, 0.7445, 0.04691, 0.7469, 0.04252, 0.7485, 0.4851, 0.002712, 0.4897, 0.002289, 0.4904, 0.004968, 0.4855, 0.005417, 0.4855, 0.005417, 0.4904, 0.004968, 0.4908, 0.007955, 0.4858, 0.008416, 0.05946, 0.7088, 0.05811, 0.7052, 0.06082, 0.7039, 0.06234, 0.7079, 0.06234, 0.7079, 0.06082, 0.7039, 0.06322, 0.7028, 0.06487, 0.7072, 0.1201, 0.002659, 0.1248, 0.003007, 0.1246, 0.005741, 0.1197, 0.005373, 0.1197, 0.005373, 0.1246, 0.005741, 0.1244, 0.008751, 0.1194, 0.008373, 0.02509, 0.6903, 0.02149, 0.6916, 0.02024, 0.6889, 0.02426, 0.6874, 0.02426, 0.6874, 0.02024, 0.6889, 0.01914, 0.6865, 0.02353, 0.6848, 0.7481, 0.002031, 0.7528, 0.001769, 0.753, 0.004474, 0.748, 0.004751, 0.748, 0.004751, 0.753, 0.004474, 0.7532, 0.007475, 0.7481, 0.007759, 0.006595, 0.7246, 0.007948, 0.7282, 0.005231, 0.7295, 0.003719, 0.7255, 0.003719, 0.7255, 0.005231, 0.7295, 0.002834, 0.7306, 0.001181, 0.7262, 0.6207, 0.002712, 0.6252, 0.002289, 0.6259, 0.004968, 0.6211, 0.005417, 0.6211, 0.005417, 0.6259, 0.004968, 0.6263, 0.007955, 0.6214, 0.008416, 0.01743, 0.7394, 0.02346, 0.7425, 0.02242, 0.7454, 0.01576, 0.7419, 0.01576, 0.7419, 0.02242, 0.7454, 0.0215, 0.7479, 0.01427, 0.7441, 0.4578, 0.003104, 0.4644, 0.003407, 0.4637, 0.00615, 0.4567, 0.00583, 0.4567, 0.00583, 0.4637, 0.00615, 0.4634, 0.009167, 0.4563, 0.008839, 0.05577, 0.7323, 0.05888, 0.7263, 0.0617, 0.7273, 0.05826, 0.734, 0.05826, 0.734, 0.0617, 0.7273, 0.06419, 0.7282, 0.06045, 0.7354, 0.06045, 0.7354, 0.06419, 0.7282, 0.06596, 0.7289, 0.06202, 0.7365, 0.09475, 0.001173, 0.09995, 0.002564, 0.09917, 0.005498, 0.09384, 0.004073, 0.04862, 0.694, 0.04259, 0.6908, 0.04363, 0.688, 0.0503, 0.6915, 0.0503, 0.6915, 0.04363, 0.688, 0.04455, 0.6855, 0.05178, 0.6893, 0.1419, 0.003345, 0.1483, 0.002967, 0.1495, 0.005701, 0.1427, 0.006099, 0.1427, 0.006099, 0.1495, 0.005701, 0.1499, 0.00871, 0.143, 0.009118, 0.01029, 0.7011, 0.007173, 0.7071, 0.004355, 0.7061, 0.007798, 0.6994, 0.007798, 0.6994, 0.004355, 0.7061, 0.001869, 0.7052, 0.005601, 0.6979, 0.5934, 0.003104, 0.6, 0.003407, 0.5992, 0.00615, 0.5922, 0.00583, 0.5922, 0.00583, 0.5992, 0.00615, 0.599, 0.009167, 0.5918, 0.008839, 0.03007, 0.7441, 0.03611, 0.7441, 0.03641, 0.7471, 0.02972, 0.7471, 0.02972, 0.7471, 0.03641, 0.7471, 0.03667, 0.7497, 0.02942, 0.7497, 0.472, 0.003395, 0.4791, 0.003118, 0.4792, 0.005846, 0.4716, 0.006138, 0.4716, 0.006138, 0.4792, 0.005846, 0.4794, 0.008855, 0.4716, 0.009154, 0.06044, 0.7197, 0.06044, 0.7136, 0.06342, 0.7133, 0.06342, 0.72, 0.06342, 0.72, 0.06342, 0.7133, 0.06605, 0.713, 0.06605, 0.7203, 0.1078, 0.001188, 0.1144, 0.002078, 0.1136, 0.004758, 0.1067, 0.003818, 0.1067, 0.003818, 0.1136, 0.004758, 0.1131, 0.007744, 0.106, 0.006781, 0.03599, 0.6893, 0.02994, 0.6893, 0.02964, 0.6863, 0.03633, 0.6863, 0.03633, 0.6863, 0.02964, 0.6863, 0.02938, 0.6837, 0.03664, 0.6837, 0.7355, 0.00224, 0.7422, 0.002223, 0.7419, 0.004955, 0.7348, 0.004972, 0.7348, 0.004972, 0.7419, 0.004955, 0.7418, 0.007968, 0.7346, 0.007986, 0.005614, 0.7137, 0.005614, 0.7198, 0.002631, 0.7201, 0.002631, 0.7134, 0.002631, 0.7134, 0.002631, 0.7201, 1.542e-08, 0.7203, 1.569e-08, 0.7131, 0.6075, 0.003395, 0.6147, 0.003118, 0.6148, 0.005846, 0.6072, 0.006138, 0.6072, 0.006138, 0.6148, 0.005846, 0.6149, 0.008855, 0.6072, 0.009154, 0.009796, 0.7316, 0.01284, 0.7355, 0.01068, 0.7376, 0.007297, 0.7332, 0.007297, 0.7332, 0.01068, 0.7376, 0.008764, 0.7394, 0.005091, 0.7347, 0.6296, 0.001783, 0.6348, 0.001034, 0.636, 0.00364, 0.6306, 0.004431, 0.6306, 0.004431, 0.636, 0.00364, 0.6367, 0.006595, 0.6311, 0.007405, 0.04793, 0.7399, 0.05183, 0.7369, 0.0539, 0.739, 0.04957, 0.7424, 0.04957, 0.7424, 0.0539, 0.739, 0.05573, 0.741, 0.05103, 0.7446, 0.494, 0.001783, 0.4992, 0.001034, 0.5005, 0.00364, 0.495, 0.004431, 0.495, 0.004431, 0.5005, 0.00364, 0.5011, 0.006595, 0.4955, 0.007405, 0.05626, 0.7018, 0.05321, 0.6979, 0.05538, 0.6958, 0.05876, 0.7001, 0.05876, 0.7001, 0.05538, 0.6958, 0.05729, 0.694, 0.06096, 0.6987, 0.1295, 0.00325, 0.1353, 0.003403, 0.1357, 0.00616, 0.1296, 0.005999, 0.1296, 0.005999, 0.1357, 0.00616, 0.1358, 0.009181, 0.1295, 0.009016, 0.01813, 0.6935, 0.01422, 0.6965, 0.01215, 0.6943, 0.01648, 0.691, 0.01648, 0.691, 0.01215, 0.6943, 0.01032, 0.6924, 0.01503, 0.6888, 0.7574, 0.001417, 0.7632, 0.0008482, 0.764, 0.003499, 0.7579, 0.0041, 0.7579, 0.0041, 0.764, 0.003499, 0.7645, 0.006477, 0.7583, 0.007092, 0.03611, 0.7441, 0.04097, 0.7431, 0.04179, 0.746, 0.03641, 0.7471, 0.03641, 0.7471, 0.04179, 0.746, 0.04252, 0.7485, 0.03667, 0.7497, 0.4791, 0.003118, 0.4851, 0.002712, 0.4855, 0.005417, 0.4792, 0.005846, 0.4792, 0.005846, 0.4855, 0.005417, 0.4858, 0.008416, 0.4794, 0.008855, 0.06044, 0.7136, 0.05946, 0.7088, 0.06234, 0.7079, 0.06342, 0.7133, 0.06342, 0.7133, 0.06234, 0.7079, 0.06487, 0.7072, 0.06605, 0.713, 0.1144, 0.002078, 0.1201, 0.002659, 0.1197, 0.005373, 0.1136, 0.004758, 0.1136, 0.004758, 0.1197, 0.005373, 0.1194, 0.008373, 0.1131, 0.007744, 0.02994, 0.6893, 0.02509, 0.6903, 0.02426, 0.6874, 0.02964, 0.6863, 0.02964, 0.6863, 0.02426, 0.6874, 0.02353, 0.6848, 0.02938, 0.6837, 0.7422, 0.002223, 0.7481, 0.002031, 0.748, 0.004751, 0.7419, 0.004955, 0.7419, 0.004955, 0.748, 0.004751, 0.7481, 0.007759, 0.7418, 0.007968, 0.005614, 0.7198, 0.006595, 0.7246, 0.003719, 0.7255, 0.002631, 0.7201, 0.002631, 0.7201, 0.003719, 0.7255, 0.001181, 0.7262, 1.542e-08, 0.7203, 0.6147, 0.003118, 0.6207, 0.002712, 0.6211, 0.005417, 0.6148, 0.005846, 0.6148, 0.005846, 0.6211, 0.005417, 0.6214, 0.008416, 0.6149, 0.008855, 0.01284, 0.7355, 0.01743, 0.7394, 0.01576, 0.7419, 0.01068, 0.7376, 0.01068, 0.7376, 0.01576, 0.7419, 0.01427, 0.7441, 0.008764, 0.7394, 0.6348, 0.001034, 0.6402, -3.069e-08, 0.6418, 0.002547, 0.636, 0.00364, 0.636, 0.00364, 0.6418, 0.002547, 0.6426, 0.005476, 0.6367, 0.006595, 0.05183, 0.7369, 0.05577, 0.7323, 0.05826, 0.734, 0.0539, 0.739, 0.0539, 0.739, 0.05826, 0.734, 0.06045, 0.7354, 0.05573, 0.741, 0.4992, 0.001034, 0.5046, -5.168e-08, 0.5062, 0.002547, 0.5005, 0.00364, 0.5005, 0.00364, 0.5062, 0.002547, 0.507, 0.005476, 0.5011, 0.006595, 0.05321, 0.6979, 0.04862, 0.694, 0.0503, 0.6915, 0.05538, 0.6958, 0.05538, 0.6958, 0.0503, 0.6915, 0.05178, 0.6893, 0.05729, 0.694, 0.1353, 0.003403, 0.1419, 0.003345, 0.1427, 0.006099, 0.1357, 0.00616, 0.1357, 0.00616, 0.1427, 0.006099, 0.143, 0.009118, 0.1358, 0.009181, 0.01422, 0.6965, 0.01029, 0.7011, 0.007798, 0.6994, 0.01215, 0.6943, 0.01215, 0.6943, 0.007798, 0.6994, 0.005601, 0.6979, 0.01032, 0.6924, 0.7632, 0.0008482, 0.7696, 7.258e-08, 0.7708, 0.002604, 0.764, 0.003499, 0.764, 0.003499, 0.7708, 0.002604, 0.7715, 0.00556, 0.7645, 0.006477, 0.02346, 0.7425, 0.03007, 0.7441, 0.02972, 0.7471, 0.02242, 0.7454, 0.02242, 0.7454, 0.02972, 0.7471, 0.02942, 0.7497, 0.0215, 0.7479, 0.4644, 0.003407, 0.472, 0.003395, 0.4716, 0.006138, 0.4637, 0.00615, 0.4637, 0.00615, 0.4716, 0.006138, 0.4716, 0.009154, 0.4634, 0.009167, 0.05888, 0.7263, 0.06044, 0.7197, 0.06342, 0.72, 0.0617, 0.7273, 0.0617, 0.7273, 0.06342, 0.72, 0.06605, 0.7203, 0.06419, 0.7282, 0.1015, 5.246e-08, 0.1078, 0.001188, 0.1067, 0.003818, 0.09995, 0.002564, 0.09995, 0.002564, 0.1067, 0.003818, 0.106, 0.006781, 0.09917, 0.005498, 0.04259, 0.6908, 0.03599, 0.6893, 0.03633, 0.6863, 0.04363, 0.688, 0.04363, 0.688, 0.03633, 0.6863, 0.03664, 0.6837, 0.04455, 0.6855, 0.7289, 0.001974, 0.7355, 0.00224, 0.7348, 0.004972, 0.7278, 0.004692, 0.7278, 0.004692, 0.7348, 0.004972, 0.7346, 0.007986, 0.7274, 0.007699, 0.007173, 0.7071, 0.005614, 0.7137, 0.002631, 0.7134, 0.004355, 0.7061, 0.004355, 0.7061, 0.002631, 0.7134, 1.569e-08, 0.7131, 0.001869, 0.7052, 0.6, 0.003407, 0.6075, 0.003395, 0.6072, 0.006138, 0.5992, 0.00615, 0.5992, 0.00615, 0.6072, 0.006138, 0.6072, 0.009154, 0.599, 0.009167, 0.007948, 0.7282, 0.009796, 0.7316, 0.007297, 0.7332, 0.005231, 0.7295, 0.005231, 0.7295, 0.007297, 0.7332, 0.005091, 0.7347, 0.002834, 0.7306, 0.6252, 0.002289, 0.6296, 0.001783, 0.6306, 0.004431, 0.6259, 0.004968, 0.6259, 0.004968, 0.6306, 0.004431, 0.6311, 0.007405, 0.6263, 0.007955, 0.04456, 0.7418, 0.04793, 0.7399, 0.04957, 0.7424, 0.04581, 0.7445, 0.04581, 0.7445, 0.04957, 0.7424, 0.05103, 0.7446, 0.04691, 0.7469, 0.4897, 0.002289, 0.494, 0.001783, 0.495, 0.004431, 0.4904, 0.004968, 0.4904, 0.004968, 0.495, 0.004431, 0.4955, 0.007405, 0.4908, 0.007955, 0.05811, 0.7052, 0.05626, 0.7018, 0.05876, 0.7001, 0.06082, 0.7039, 0.06082, 0.7039, 0.05876, 0.7001, 0.06096, 0.6987, 0.06322, 0.7028, 0.1248, 0.003007, 0.1295, 0.00325, 0.1296, 0.005999, 0.1246, 0.005741, 0.1246, 0.005741, 0.1296, 0.005999, 0.1295, 0.009016, 0.1244, 0.008751, 0.02149, 0.6916, 0.01813, 0.6935, 0.01648, 0.691, 0.02024, 0.6889, 0.02024, 0.6889, 0.01648, 0.691, 0.01503, 0.6888, 0.01914, 0.6865, 0.7528, 0.001769, 0.7574, 0.001417, 0.7579, 0.0041, 0.753, 0.004474, 0.753, 0.004474, 0.7579, 0.0041, 0.7583, 0.007092, 0.7532, 0.007475, 0.5485, 0.6808, 0.5352, 0.6821, 0.4858, 0.008416, 0.4908, 0.007955, 0.07357, 0.7302, 0.07047, 0.7263, 0.0677, 0.721, 0.06605, 0.7144, 0.06605, 0.7076, 0.06744, 0.7017, 0.06951, 0.6972, 0.07166, 0.694, 0.07423, 0.6912, 0.07809, 0.6881, 0.08346, 0.6853, 0.09004, 0.6837, 0.09683, 0.6837, 0.1027, 0.6851, 0.1072, 0.6871, 0.1104, 0.6893, 0.1133, 0.6918, 0.1164, 0.6957, 0.1191, 0.7011, 0.1208, 0.7077, 0.1208, 0.7144, 0.1194, 0.7203, 0.1173, 0.7248, 0.1152, 0.728, 0.1126, 0.7309, 0.1087, 0.734, 0.1034, 0.7367, 0.09678, 0.7384, 0.08999, 0.7384, 0.08411, 0.737, 0.07961, 0.7349, 0.07642, 0.7328, 0.9802, -1.011e-08, 0.9841, 1.971e-05, 0.9841, 0.649, 0.9802, 0.649, 0.8972, 0.0003517, 0.9008, 0.0001554, 0.9008, 0.6483, 0.8972, 0.6485, 0.8883, 0.001296, 0.8929, 0.0007116, 0.8929, 0.6489, 0.8883, 0.6495, 0.9155, 0.0001328, 0.9218, 0.0005061, 0.9218, 0.6487, 0.9155, 0.6483, 0.9046, 3.656e-05, 0.9095, -3.193e-08, 0.9095, 0.6482, 0.9046, 0.6482, 0.9764, 5.608e-05, 0.9802, -1.011e-08, 0.9802, 0.649, 0.9764, 0.649, 0.9662, 0.0006158, 0.9716, 0.0002377, 0.9716, 0.6492, 0.9662, 0.6496, 0.9945, 0.0004815, 1.0, 0.001038, 1.0, 0.65, 0.9945, 0.6495, 0.9841, 1.971e-05, 0.9889, 0.0001555, 0.9889, 0.6491, 0.9841, 0.649, 0.8788, 0.0006166, 0.8841, 0.001271, 0.8841, 0.6486, 0.8788, 0.6479, 0.8929, 0.0007116, 0.8972, 0.0003517, 0.8972, 0.6485, 0.8929, 0.6489, 0.8685, 4.267e-05, 0.8733, 0.000221, 0.8733, 0.6475, 0.8685, 0.6473, 0.9318, 0.0007116, 0.9362, 0.0003517, 0.9362, 0.6485, 0.9318, 0.6489, 0.9716, 0.0002377, 0.9764, 5.608e-05, 0.9764, 0.649, 0.9716, 0.6492, 0.856, 0.000221, 0.8608, 4.267e-05, 0.8608, 0.6473, 0.856, 0.6475, 0.9362, 0.0003517, 0.9398, 0.0001554, 0.9398, 0.6483, 0.9362, 0.6485, 0.8733, 0.000221, 0.8788, 0.0006166, 0.8788, 0.6479, 0.8733, 0.6475, 0.9273, 0.001296, 0.9318, 0.0007116, 0.9318, 0.6489, 0.9273, 0.6495, 0.9095, -3.193e-08, 0.9155, 0.0001328, 0.9155, 0.6483, 0.9095, 0.6482, 0.9485, -9.66e-09, 0.9544, 0.0001329, 0.9544, 0.6483, 0.9485, 0.6482, 0.9889, 0.0001555, 0.9945, 0.0004815, 0.9945, 0.6495, 0.9889, 0.6491, 0.8841, 0.001271, 0.8883, 0.002109, 0.8883, 0.6494, 0.8841, 0.6486, 0.9544, 0.0001329, 0.9607, 0.0005062, 0.9607, 0.6487, 0.9544, 0.6483, 0.9435, 3.659e-05, 0.9485, -9.66e-09, 0.9485, 0.6482, 0.9435, 0.6482, 0.9218, 0.0005061, 0.9273, 0.001094, 0.9273, 0.6493, 0.9218, 0.6487, 0.9607, 0.0005062, 0.9662, 0.001094, 0.9662, 0.6493, 0.9607, 0.6487, 0.8451, 0.001271, 0.8505, 0.0006165, 0.8505, 0.6479, 0.8451, 0.6486, 0.8646, 1.272e-08, 0.8685, 4.267e-05, 0.8685, 0.6473, 0.8646, 0.6473, 0.8608, 4.267e-05, 0.8646, 1.272e-08, 0.8646, 0.6473, 0.8608, 0.6473, 0.8505, 0.0006165, 0.856, 0.000221, 0.856, 0.6475, 0.8505, 0.6479, 0.9008, 0.0001554, 0.9046, 3.656e-05, 0.9046, 0.6482, 0.9008, 0.6483])
me_cube_001.update()

# ---- objects
ob_cube = bpy.data.objects.new('Cube', me_cube_001)

# ---- transforms, parenting, visibility, modifiers, constraints
ob_cube.location = (0.0, 0.0, 0.0)
ob_cube.scale = (0.375, 0.375, 0.25)
_m = ob_cube.modifiers.new('Auto Smooth', 'NODES')
_m.node_group = ng_auto_smooth
_gi = [s.identifier for s in ng_auto_smooth.interface.items_tree if s.item_type == 'SOCKET' and s.in_out == 'INPUT']
_m[_gi[1]] = 0.5236  # Angle

# ---- collection membership
col_collection.objects.link(ob_cube)

# ---- scene / render settings (as saved in the file)
scene.frame_start = 1; scene.frame_end = 250; scene.frame_set(1)
scene.render.engine = 'BLENDER_EEVEE_NEXT'
scene.cycles.sampling_pattern = 'TABULATED_SOBOL'
bpy.context.view_layer.update()

# ---- added for rendering (the .blend has no active camera and no usable light): camera, sun
cam_auto = bpy.data.cameras.new('AutoCamera')
cam_auto.lens = 50.0
cam_auto.sensor_width = 36.0
cam_auto.clip_end = 1000.0
ob_auto_camera = bpy.data.objects.new('AutoCamera', cam_auto)
scene.collection.objects.link(ob_auto_camera)
ob_auto_camera.location = (1.50798, -1.80957, 1.82513)
ob_auto_camera.rotation_euler = (1.09748, -7.21219e-08, 0.694738)
scene.camera = ob_auto_camera
light_auto_sun = bpy.data.lights.new('AutoSun', 'SUN')
light_auto_sun.energy = 3.0
light_auto_sun.angle = 0.0523599
ob_auto_sun = bpy.data.objects.new('AutoSun', light_auto_sun)
scene.collection.objects.link(ob_auto_sun)
ob_auto_sun.rotation_euler = (0.872665, 0.174533, 0.523599)
bpy.context.view_layer.update()

